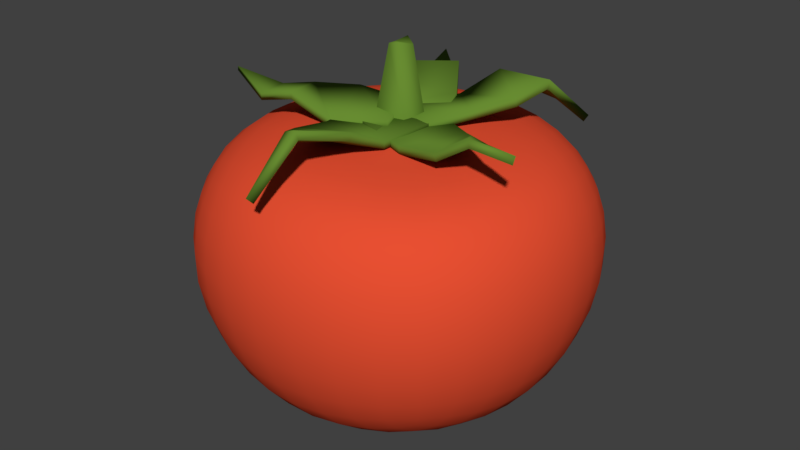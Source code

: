 # Source: tomato.blend  (saved by Blender 2.79.0; exported with 4.5.12 LTS)
import bpy
from mathutils import Matrix  # noqa: F401  (used for matrix-valued properties, if any)

bpy.ops.wm.read_factory_settings(use_empty=True)
scene = bpy.context.scene
scene.name = 'Scene'

# ---- collections
col_collection_1 = bpy.data.collections.new('Collection 1'); scene.collection.children.link(col_collection_1)

# ---- materials (node trees are filled in below, after node groups)
mat_stem = bpy.data.materials.new('Stem')
mat_stem.alpha_threshold = 0.0
mat_stem.use_transparent_shadow = False
mat_stem.diffuse_color = (0.1369, 0.2598, 0.03153, 1.0)
mat_stem.roughness = 0.5
mat_body = bpy.data.materials.new('Body')
mat_body.alpha_threshold = 0.0
mat_body.use_transparent_shadow = False
mat_body.diffuse_color = (0.8, 0.07883, 0.0316, 1.0)
mat_body.roughness = 0.5

# ---- material node trees

# ---- world
world_world = bpy.data.worlds.new('World'); scene.world = world_world
world_world.color = (0.05088, 0.05088, 0.05088)
world_world.use_sun_shadow = False
world_world.sun_shadow_jitter_overblur = 0.0
world_world.cycles.sampling_method = 'MANUAL'

# ---- meshes
me_cube_010 = bpy.data.meshes.new('Cube.010')
me_cube_010.from_pydata([(-0.1202, -0.01287, 0.05167), (-0.04158, -0.1385, 0.05314), (0.08358, -0.08511, 0.04366), (0.05169, 0.07108, 0.04669), (-0.06954, 0.09957, 0.03857), (-0.07958, -0.02151, 0.4204), (-0.04596, -0.0656, 0.3865), (0.02856, -0.04286, 0.4047), (0.03322, 0.0199, 0.42), (-0.0388, 0.04852, 0.4022), (-0.01143, -0.03836, 0.4058)], [], [(4, 3, 8, 9), (2, 1, 6, 7), (0, 4, 9, 5), (3, 2, 7, 8), (1, 0, 5, 6), (9, 8, 10), (7, 6, 10), (5, 9, 10), (8, 7, 10), (6, 5, 10)])
me_cube_010.polygons.foreach_set('use_smooth', [True] * 10)
me_cube_010.materials.append(mat_stem)
me_cube_010.use_remesh_preserve_volume = False
me_cube_010.use_remesh_preserve_attributes = False
me_cube_010.use_mirror_vertex_groups = False
me_cube_010.update()
me_cube_001 = bpy.data.meshes.new('Cube.001')
me_cube_001.from_pydata([(0.1431, -8.176e-05, 0.04551), (-0.1751, -0.02215, 0.0388), (0.1194, -0.2227, 0.04345), (-0.1602, -0.2084, 0.03629), (0.1007, -0.3698, 0.1149), (-0.1192, -0.4072, 0.08391), (0.04141, -0.5685, 0.168), (-0.05527, -0.5137, 0.1217), (-0.001397, -0.748, -0.01617)], [], [(3, 2, 0, 1), (2, 3, 5, 4), (4, 5, 7, 6), (6, 7, 8)])
me_cube_001.polygons.foreach_set('use_smooth', [True] * 4)
me_cube_001.materials.append(mat_stem)
me_cube_001.use_remesh_preserve_volume = False
me_cube_001.use_remesh_preserve_attributes = False
me_cube_001.use_mirror_vertex_groups = False
me_cube_001.update()
me_cube_006 = bpy.data.meshes.new('Cube.006')
me_cube_006.from_pydata([(0.1339, 0.006954, 0.04194), (-0.1599, 0.006954, 0.04194), (0.118, -0.2492, 0.07061), (-0.1365, -0.2264, 0.05255), (0.03946, -0.3851, 0.142), (-0.1097, -0.4066, 0.113), (-0.0002554, -0.5368, 0.1899), (-0.05824, -0.5116, 0.2079), (-0.01154, -0.6999, 0.2346)], [], [(3, 2, 0, 1), (2, 3, 5, 4), (4, 5, 7, 6), (6, 7, 8)])
me_cube_006.polygons.foreach_set('use_smooth', [True] * 4)
me_cube_006.materials.append(mat_stem)
me_cube_006.use_remesh_preserve_volume = False
me_cube_006.use_remesh_preserve_attributes = False
me_cube_006.use_mirror_vertex_groups = False
me_cube_006.update()
me_cube_007 = bpy.data.meshes.new('Cube.007')
me_cube_007.from_pydata([(0.1035, -0.005493, 0.04875), (-0.1253, 0.008725, 0.03139), (0.1256, -0.2551, 0.05689), (-0.1133, -0.2369, 0.07468), (0.0339, -0.3782, 0.1764), (-0.138, -0.3874, 0.1215), (-0.04581, -0.5873, 0.1042), (-0.09531, -0.5265, 0.1686), (-0.04717, -0.7028, 0.001317)], [], [(3, 2, 0, 1), (2, 3, 5, 4), (4, 5, 7, 6), (6, 7, 8)])
me_cube_007.polygons.foreach_set('use_smooth', [True] * 4)
me_cube_007.materials.append(mat_stem)
me_cube_007.use_remesh_preserve_volume = False
me_cube_007.use_remesh_preserve_attributes = False
me_cube_007.use_mirror_vertex_groups = False
me_cube_007.update()
me_cube_008 = bpy.data.meshes.new('Cube.008')
me_cube_008.from_pydata([(0.1503, 0.008134, 0.03813), (-0.1548, 0.006104, 0.04907), (0.08554, -0.2712, 0.0684), (-0.1562, -0.1947, 0.06897), (0.1005, -0.3491, 0.116), (-0.1064, -0.4221, 0.1102), (0.03575, -0.5311, 0.04347), (-0.06584, -0.5015, 0.05122), (-0.0004801, -0.637, 0.08099)], [], [(3, 2, 0, 1), (2, 3, 5, 4), (4, 5, 7, 6), (6, 7, 8)])
me_cube_008.polygons.foreach_set('use_smooth', [True] * 4)
me_cube_008.materials.append(mat_stem)
me_cube_008.use_remesh_preserve_volume = False
me_cube_008.use_remesh_preserve_attributes = False
me_cube_008.use_mirror_vertex_groups = False
me_cube_008.update()
me_cube_009 = bpy.data.meshes.new('Cube.009')
me_cube_009.from_pydata([(0.1351, -0.006926, 0.05567), (-0.1712, -0.01574, 0.04241), (0.1152, -0.2259, 0.02234), (-0.1558, -0.2058, 0.08068), (0.09835, -0.3854, 0.1002), (-0.1237, -0.3781, 0.07688), (0.03257, -0.5323, 0.05346), (-0.03353, -0.4721, 0.08356), (-0.01165, -0.645, 0.1323)], [], [(3, 2, 0, 1), (2, 3, 5, 4), (4, 5, 7, 6), (6, 7, 8)])
me_cube_009.polygons.foreach_set('use_smooth', [True] * 4)
me_cube_009.materials.append(mat_stem)
me_cube_009.use_remesh_preserve_volume = False
me_cube_009.use_remesh_preserve_attributes = False
me_cube_009.use_mirror_vertex_groups = False
me_cube_009.update()
me_cube = bpy.data.meshes.new('Cube')
me_cube.from_pydata([(-0.9989, -0.0006382, -0.05791), (-0.9807, -0.2031, -0.06345), (-0.9288, -0.3966, -0.0683), (-0.8433, -0.5731, -0.07176), (-1.005, -0.01126, 0.1017), (-0.9833, -0.02589, 0.2521), (-0.9328, -0.04829, 0.3849), (-0.9829, 0.2027, -0.05235), (-0.9327, 0.3982, -0.04749), (-0.8482, 0.5769, -0.04401), (-0.9677, 0.009726, -0.2187), (-0.9132, 0.0228, -0.3723), (-0.8369, 0.04156, -0.5107), (-0.9516, -0.1882, -0.2242), (-0.9024, -0.3791, -0.2274), (-0.8199, -0.554, -0.2289), (-0.8992, -0.1669, -0.3792), (-0.8538, -0.3511, -0.382), (-0.7761, -0.5204, -0.3825), (-0.8258, -0.1378, -0.5192), (-0.7853, -0.3126, -0.5222), (-0.7139, -0.4734, -0.5221), (-0.9846, -0.2127, 0.09397), (-0.9611, -0.2228, 0.241), (-0.9085, -0.2387, 0.3707), (-0.9307, -0.4034, 0.08558), (-0.9069, -0.4064, 0.2276), (-0.8563, -0.4122, 0.3513), (-0.844, -0.5767, 0.07877), (-0.8231, -0.5708, 0.215), (-0.7821, -0.5612, 0.3292), (-0.99, 0.1943, 0.1067), (-0.9402, 0.3939, 0.1094), (-0.8549, 0.5775, 0.1106), (-0.9709, 0.178, 0.2577), (-0.9231, 0.3779, 0.2594), (-0.8393, 0.5625, 0.2592), (-0.9236, 0.1513, 0.3913), (-0.8797, 0.3481, 0.3926), (-0.7998, 0.5302, 0.3912), (-0.9512, 0.2058, -0.2103), (-0.8964, 0.2084, -0.36), (-0.8198, 0.2156, -0.4942), (-0.9022, 0.3924, -0.2014), (-0.8503, 0.3831, -0.3454), (-0.7785, 0.3765, -0.4727), (-0.8208, 0.5622, -0.1942), (-0.7759, 0.5398, -0.3319), (-0.7169, 0.5161, -0.4491), (0.001046, 0.9993, -0.05791), (-0.2023, 0.9833, -0.05235), (-0.3977, 0.9332, -0.04749), (-0.5763, 0.8488, -0.04401), (0.01207, 1.006, 0.1017), (0.02731, 0.9847, 0.2521), (0.05055, 0.9351, 0.3849), (0.2034, 0.9811, -0.06345), (0.3969, 0.9291, -0.0683), (0.5734, 0.8436, -0.07176), (-0.009562, 0.9679, -0.2187), (-0.02276, 0.9132, -0.3723), (-0.04156, 0.8369, -0.5107), (-0.2056, 0.9514, -0.2103), (-0.3922, 0.9024, -0.2014), (-0.562, 0.821, -0.1942), (-0.2084, 0.8965, -0.36), (-0.383, 0.8503, -0.3454), (-0.5398, 0.776, -0.3319), (-0.2156, 0.8198, -0.4942), (-0.3765, 0.7785, -0.4727), (-0.5161, 0.7169, -0.4491), (-0.1934, 0.9909, 0.1067), (-0.1764, 0.9725, 0.2577), (-0.1487, 0.9262, 0.3913), (-0.3929, 0.9412, 0.1094), (-0.3761, 0.9249, 0.2594), (-0.3452, 0.8825, 0.3926), (-0.5764, 0.856, 0.1106), (-0.5606, 0.8412, 0.2592), (-0.5272, 0.8028, 0.3912), (0.2134, 0.9853, 0.09397), (0.4041, 0.9313, 0.08558), (0.5773, 0.8445, 0.07877), (0.224, 0.9623, 0.241), (0.4075, 0.9079, 0.2276), (0.5717, 0.8241, 0.215), (0.2406, 0.9104, 0.3707), (0.4138, 0.858, 0.3513), (0.5626, 0.7835, 0.3292), (0.1884, 0.9517, -0.2242), (0.1669, 0.8993, -0.3792), (0.1378, 0.8258, -0.5192), (0.3792, 0.9025, -0.2274), (0.3511, 0.8538, -0.382), (0.3126, 0.7853, -0.5222), (0.5541, 0.82, -0.2289), (0.5204, 0.7761, -0.3825), (0.4734, 0.7139, -0.5221), (0.9997, 0.0006613, -0.05791), (0.9814, 0.2031, -0.06345), (0.9294, 0.3966, -0.0683), (0.8438, 0.5732, -0.07176), (1.006, 0.0113, 0.1017), (0.9861, 0.02597, 0.2521), (0.9372, 0.04842, 0.3849), (0.9838, -0.2027, -0.05235), (0.9337, -0.3981, -0.04749), (0.8493, -0.5768, -0.04401), (0.9681, -0.009716, -0.2187), (0.9132, -0.0228, -0.3723), (0.8369, -0.04156, -0.5107), (0.9519, 0.1882, -0.2242), (0.9026, 0.3791, -0.2274), (0.8201, 0.554, -0.2289), (0.8993, 0.1669, -0.3792), (0.8539, 0.3511, -0.382), (0.7761, 0.5204, -0.3825), (0.8258, 0.1378, -0.5192), (0.7853, 0.3126, -0.5222), (0.7139, 0.4734, -0.5221), (0.9859, 0.2128, 0.09397), (0.9635, 0.2228, 0.241), (0.9122, 0.2388, 0.3707), (0.9318, 0.4035, 0.08558), (0.9089, 0.4065, 0.2276), (0.8595, 0.4123, 0.3513), (0.845, 0.5768, 0.07877), (0.8249, 0.5708, 0.215), (0.7848, 0.5613, 0.3292), (0.9918, -0.1943, 0.1067), (0.9422, -0.3939, 0.1094), (0.857, -0.5774, 0.1106), (0.974, -0.178, 0.2577), (0.9266, -0.3778, 0.2594), (0.843, -0.5624, 0.2592), (0.9286, -0.1511, 0.3913), (0.8852, -0.3479, 0.3926), (0.8056, -0.5301, 0.3912), (0.9516, -0.2058, -0.2103), (0.8965, -0.2084, -0.36), (0.8198, -0.2156, -0.4942), (0.9026, -0.3924, -0.2014), (0.8504, -0.3831, -0.3454), (0.7785, -0.3765, -0.4727), (0.8212, -0.5622, -0.1942), (0.776, -0.5398, -0.3319), (0.7169, -0.5161, -0.4491), (-0.0002534, -0.9992, -0.05791), (0.2032, -0.9833, -0.05235), (0.3986, -0.9331, -0.04749), (0.5774, -0.8487, -0.04401), (-0.01049, -1.005, 0.1017), (-0.02455, -0.9847, 0.2521), (-0.04615, -0.935, 0.3849), (-0.2027, -0.9811, -0.06345), (-0.3963, -0.9291, -0.0683), (-0.5729, -0.8435, -0.07176), (0.00988, -0.9679, -0.2187), (0.02284, -0.9132, -0.3723), (0.04156, -0.8369, -0.5107), (0.206, -0.9514, -0.2103), (0.3926, -0.9023, -0.2014), (0.5624, -0.821, -0.1942), (0.2085, -0.8965, -0.36), (0.3831, -0.8503, -0.3454), (0.5399, -0.776, -0.3319), (0.2156, -0.8198, -0.4942), (0.3765, -0.7785, -0.4727), (0.5161, -0.7169, -0.4491), (0.1952, -0.9909, 0.1067), (0.1796, -0.9724, 0.2577), (0.1537, -0.9261, 0.3913), (0.3949, -0.9412, 0.1094), (0.3796, -0.9248, 0.2594), (0.3508, -0.8824, 0.3926), (0.5785, -0.8559, 0.1106), (0.5642, -0.8411, 0.2592), (0.5331, -0.8026, 0.3912), (-0.2121, -0.9852, 0.09397), (-0.4029, -0.9312, 0.08558), (-0.5762, -0.8445, 0.07877), (-0.2216, -0.9623, 0.241), (-0.4054, -0.9079, 0.2276), (-0.5699, -0.824, 0.215), (-0.2368, -0.9103, 0.3707), (-0.4106, -0.8579, 0.3513), (-0.5599, -0.7834, 0.3292), (-0.1881, -0.9517, -0.2242), (-0.1668, -0.8993, -0.3792), (-0.1378, -0.8258, -0.5192), (-0.379, -0.9025, -0.2274), (-0.3511, -0.8538, -0.382), (-0.3126, -0.7853, -0.5222), (-0.5539, -0.82, -0.2289), (-0.5204, -0.7761, -0.3825), (-0.4734, -0.7139, -0.5221), (-0.2317, 0.2317, -0.82), (-0.1957, 0.3664, -0.8003), (-0.1523, 0.4999, -0.7649), (-0.108, 0.6265, -0.7084), (-0.1014, 0.2542, -0.8293), (0.01768, 0.2586, -0.8316), (0.1189, 0.2405, -0.8303), (-0.2542, 0.1014, -0.8293), (-0.2586, -0.01768, -0.8316), (-0.2405, -0.1189, -0.8303), (-0.3664, 0.1957, -0.8003), (-0.4999, 0.1523, -0.7649), (-0.6265, 0.108, -0.7084), (-0.3379, 0.3379, -0.7804), (-0.301, 0.4766, -0.7444), (-0.2632, 0.6067, -0.6877), (-0.4766, 0.301, -0.7444), (-0.443, 0.443, -0.7088), (-0.4075, 0.573, -0.6548), (-0.6067, 0.2632, -0.6877), (-0.573, 0.4075, -0.6548), (-0.5337, 0.5337, -0.6088), (-0.05514, 0.3789, -0.8088), (0.0762, 0.3715, -0.8097), (0.1909, 0.3403, -0.8071), (-0.002489, 0.5042, -0.7737), (0.1403, 0.4864, -0.7749), (0.2676, 0.4432, -0.7723), (0.05093, 0.6244, -0.7179), (0.2045, 0.5976, -0.72), (0.3438, 0.5436, -0.7184), (-0.1358, 0.1358, -0.8415), (-0.1534, 0.03001, -0.8476), (-0.1493, -0.05693, -0.8495), (-0.03001, 0.1534, -0.8476), (-0.06177, 0.06177, -0.8574), (-0.07249, -0.01033, -0.861), (0.05693, 0.1493, -0.8495), (0.01033, 0.07249, -0.861), (-0.01562, 0.01562, -0.861), (-0.3789, 0.05514, -0.8088), (-0.5042, 0.002489, -0.7737), (-0.6244, -0.05093, -0.7179), (-0.3715, -0.0762, -0.8097), (-0.4864, -0.1403, -0.7749), (-0.5976, -0.2045, -0.72), (-0.3403, -0.1909, -0.8071), (-0.4432, -0.2676, -0.7723), (-0.5436, -0.3438, -0.7184), (-0.2809, -0.2897, 0.6463), (-0.2358, -0.4505, 0.6361), (-0.1818, -0.6039, 0.6112), (-0.1269, -0.7413, 0.5654), (-0.1199, -0.3189, 0.6485), (0.03001, -0.3252, 0.6458), (0.1589, -0.3026, 0.6416), (-0.3092, -0.1297, 0.6485), (-0.3148, 0.01957, 0.6458), (-0.2918, 0.1481, 0.6416), (-0.4431, -0.2433, 0.6361), (-0.5979, -0.1878, 0.6112), (-0.7368, -0.1314, 0.5654), (-0.4057, -0.412, 0.6246), (-0.357, -0.5706, 0.5976), (-0.3065, -0.7116, 0.5499), (-0.5656, -0.3621, 0.5976), (-0.5192, -0.5232, 0.5692), (-0.4691, -0.664, 0.5222), (-0.7078, -0.3103, 0.5499), (-0.6609, -0.4722, 0.5222), (-0.6064, -0.6088, 0.4808), (-0.06366, -0.4684, 0.6373), (0.09999, -0.4606, 0.6327), (0.2444, -0.4222, 0.6265), (-0.0008953, -0.6125, 0.6138), (0.1742, -0.5926, 0.6099), (0.3319, -0.5404, 0.6039), (0.0611, -0.7426, 0.5701), (0.2454, -0.7128, 0.5683), (0.414, -0.6488, 0.5638), (-0.1624, -0.1729, 0.655), (-0.1843, -0.0396, 0.6582), (-0.179, 0.07166, 0.6591), (-0.02866, -0.1953, 0.6582), (-0.06853, -0.07956, 0.6673), (-0.08209, 0.01307, 0.6709), (0.08274, -0.1901, 0.6591), (0.02411, -0.09313, 0.6709), (-0.008701, -0.02004, 0.6687), (-0.4599, -0.07212, 0.6373), (-0.6057, -0.00776, 0.6138), (-0.7375, 0.05592, 0.5701), (-0.4513, 0.09077, 0.6327), (-0.5851, 0.1666, 0.6099), (-0.707, 0.2397, 0.5683), (-0.4125, 0.2347, 0.6265), (-0.5324, 0.3238, 0.6039), (-0.6427, 0.4079, 0.5638), (0.2317, -0.2317, -0.82), (0.1957, -0.3664, -0.8003), (0.1523, -0.4999, -0.7649), (0.108, -0.6265, -0.7084), (0.1014, -0.2542, -0.8293), (-0.01768, -0.2586, -0.8316), (-0.1189, -0.2405, -0.8303), (0.2542, -0.1014, -0.8293), (0.2586, 0.01768, -0.8316), (0.2405, 0.1189, -0.8303), (0.3664, -0.1957, -0.8003), (0.4999, -0.1523, -0.7649), (0.6265, -0.108, -0.7084), (0.3379, -0.3379, -0.7804), (0.301, -0.4766, -0.7444), (0.2632, -0.6067, -0.6877), (0.4766, -0.301, -0.7444), (0.443, -0.443, -0.7088), (0.4075, -0.573, -0.6548), (0.6067, -0.2632, -0.6877), (0.573, -0.4075, -0.6548), (0.5337, -0.5337, -0.6088), (0.05514, -0.3789, -0.8088), (-0.0762, -0.3715, -0.8097), (-0.1909, -0.3403, -0.8071), (0.002489, -0.5042, -0.7737), (-0.1403, -0.4864, -0.7749), (-0.2676, -0.4432, -0.7723), (-0.05093, -0.6244, -0.7179), (-0.2045, -0.5976, -0.72), (-0.3438, -0.5436, -0.7184), (0.1358, -0.1358, -0.8415), (0.1534, -0.03001, -0.8476), (0.1493, 0.05693, -0.8495), (0.03001, -0.1534, -0.8476), (0.06177, -0.06177, -0.8574), (0.07249, 0.01033, -0.861), (-0.05693, -0.1493, -0.8495), (-0.01033, -0.07249, -0.861), (0.01562, -0.01562, -0.861), (0.3789, -0.05514, -0.8088), (0.5042, -0.002489, -0.7737), (0.6244, 0.05093, -0.7179), (0.3715, 0.0762, -0.8097), (0.4864, 0.1403, -0.7749), (0.5976, 0.2045, -0.72), (0.3403, 0.1909, -0.8071), (0.4432, 0.2676, -0.7723), (0.5436, 0.3438, -0.7184), (0.299, 0.2902, 0.6463), (0.2512, 0.451, 0.6361), (0.1942, 0.6042, 0.6112), (0.1362, 0.7416, 0.5654), (0.14, 0.3195, 0.6485), (-0.008509, 0.3258, 0.6458), (-0.1366, 0.3033, 0.6416), (0.3293, 0.1302, 0.6485), (0.3363, -0.01895, 0.6458), (0.3141, -0.1474, 0.6416), (0.4585, 0.2437, 0.6361), (0.6102, 0.1882, 0.6112), (0.7461, 0.1317, 0.5654), (0.4186, 0.4123, 0.6246), (0.3674, 0.5709, 0.5976), (0.3143, 0.7119, 0.5499), (0.576, 0.3624, 0.5976), (0.5275, 0.5235, 0.5692), (0.4755, 0.6642, 0.5222), (0.7157, 0.3105, 0.5499), (0.6673, 0.4724, 0.5222), (0.6114, 0.609, 0.4808), (0.08108, 0.4689, 0.6373), (-0.081, 0.4611, 0.6327), (-0.2244, 0.4228, 0.6265), (0.01504, 0.6129, 0.6138), (-0.1586, 0.5931, 0.6099), (-0.3153, 0.5409, 0.6039), (-0.05042, 0.743, 0.5701), (-0.2336, 0.7131, 0.5683), (-0.4014, 0.6492, 0.5638), (0.1841, 0.1735, 0.655), (0.2069, 0.04025, 0.6582), (0.2019, -0.071, 0.6591), (0.05119, 0.1959, 0.6582), (0.09125, 0.08022, 0.6673), (0.1048, -0.01241, 0.6709), (-0.05993, 0.1908, 0.6591), (-0.001369, 0.09379, 0.6709), (0.03205, 0.02072, 0.6687), (0.4773, 0.07262, 0.6373), (0.6198, 0.00817, 0.6138), (0.7481, -0.05561, 0.5701), (0.4703, -0.09022, 0.6327), (0.6007, -0.1662, 0.6099), (0.7188, -0.2394, 0.5683), (0.4325, -0.2341, 0.6265), (0.5489, -0.3234, 0.6039), (0.6553, -0.4075, 0.5638), (-0.638, 0.5083, -0.5425), (-0.6863, 0.3816, -0.5778), (-0.7228, 0.2322, -0.6058), (-0.7407, 0.06896, -0.6254), (-0.7335, -0.09954, -0.6352), (-0.6991, -0.2638, -0.6382), (-0.6357, -0.4142, -0.6375), (-0.6104, -0.6104, -0.5213), (-0.6652, -0.6652, -0.3821), (-0.7038, -0.7039, -0.2293), (-0.7246, -0.7248, -0.07314), (-0.7255, -0.726, 0.07577), (-0.7106, -0.7114, 0.2089), (-0.6839, -0.6851, 0.3176), (-0.7126, -0.5674, 0.4188), (-0.7755, -0.4308, 0.4513), (-0.8247, -0.266, 0.476), (-0.8513, -0.08222, 0.4921), (-0.8464, 0.1114, 0.4986), (-0.8082, 0.3027, 0.4988), (-0.7348, 0.4792, 0.4963), (-0.6827, 0.6858, 0.3899), (-0.7187, 0.7206, 0.2585), (-0.7338, 0.7349, 0.1108), (-0.7295, 0.73, -0.04262), (-0.7073, 0.7076, -0.191), (-0.6727, 0.6727, -0.3254), (-0.6308, 0.6308, -0.4367), (0.4142, 0.6357, -0.6375), (0.2638, 0.6991, -0.6382), (0.09954, 0.7335, -0.6352), (-0.06896, 0.7407, -0.6254), (-0.2322, 0.7228, -0.6058), (-0.3816, 0.6863, -0.5778), (-0.5083, 0.638, -0.5425), (-0.4747, 0.7393, 0.4963), (-0.2984, 0.8125, 0.4988), (-0.1076, 0.8503, 0.4986), (0.08559, 0.8547, 0.4921), (0.2689, 0.8275, 0.476), (0.4332, 0.7779, 0.4513), (0.5694, 0.7146, 0.4188), (0.6865, 0.6852, 0.3176), (0.7123, 0.7115, 0.2089), (0.7265, 0.726, 0.07577), (0.7251, 0.7248, -0.07314), (0.704, 0.704, -0.2293), (0.6652, 0.6652, -0.3821), (0.6104, 0.6104, -0.5213), (0.638, -0.5083, -0.5425), (0.6863, -0.3816, -0.5778), (0.7228, -0.2322, -0.6058), (0.7407, -0.06896, -0.6254), (0.7335, 0.09954, -0.6352), (0.6991, 0.2638, -0.6382), (0.6357, 0.4142, -0.6375), (0.7164, 0.5676, 0.4188), (0.7801, 0.4309, 0.4513), (0.8302, 0.2662, 0.476), (0.8578, 0.08241, 0.4921), (0.8539, -0.1112, 0.4986), (0.8165, -0.3024, 0.4988), (0.7436, -0.479, 0.4963), (0.6887, -0.6856, 0.3899), (0.7224, -0.7205, 0.2585), (0.7359, -0.7348, 0.1108), (0.7305, -0.73, -0.04262), (0.7078, -0.7076, -0.191), (0.6728, -0.6727, -0.3254), (0.6308, -0.6308, -0.4367), (-0.4142, -0.6357, -0.6375), (-0.2638, -0.6991, -0.6382), (-0.09954, -0.7335, -0.6352), (0.06896, -0.7407, -0.6254), (0.2322, -0.7228, -0.6058), (0.3816, -0.6863, -0.5778), (0.5083, -0.638, -0.5425), (0.4835, -0.7391, 0.4963), (0.3067, -0.8122, 0.4988), (0.1151, -0.8501, 0.4986), (-0.07903, -0.8545, 0.4921), (-0.2633, -0.8274, 0.476), (-0.4285, -0.7777, 0.4513), (-0.5656, -0.7144, 0.4188), (0.01562, 0.01562, -0.8582), (0.05704, 0.05704, -0.8612), (0.1188, 0.1188, -0.8494), (0.1954, 0.1954, -0.8287), (0.2814, 0.2814, -0.8049), (0.3714, 0.3714, -0.7702), (0.4599, 0.4599, -0.7166), (-0.4599, -0.4599, -0.7166), (-0.3714, -0.3714, -0.7702), (-0.2814, -0.2814, -0.8049), (-0.1954, -0.1954, -0.8287), (-0.1188, -0.1188, -0.8494), (-0.05704, -0.05704, -0.8612), (-0.01562, -0.01562, -0.8582), (0.03229, -0.02003, 0.6642), (0.08482, -0.07314, 0.6712), (0.1626, -0.1509, 0.659), (0.2569, -0.2453, 0.6391), (0.3588, -0.3483, 0.623), (0.4606, -0.4519, 0.6005), (0.5547, -0.548, 0.561), (-0.5418, 0.5484, 0.561), (-0.4437, 0.4524, 0.6005), (-0.3384, 0.3489, 0.623), (-0.2343, 0.246, 0.6391), (-0.1398, 0.1516, 0.659), (-0.06212, 0.0738, 0.6712), (-0.008461, 0.02072, 0.6642), (-0.5413, -0.5413, -0.6362), (-0.6555, -0.6572, 0.3868), (-0.5935, 0.5935, -0.5089), (-0.6242, 0.6289, 0.4943), (0.5935, -0.5935, -0.5089), (0.6333, -0.6286, 0.4943), (0.5413, 0.5413, -0.6362), (0.6589, 0.6573, 0.3868), (0.0, 0.0, -0.8658), (0.01128, 0.0003274, 0.6763)], [], [(0, 10, 13, 1), (1, 13, 14, 2), (2, 14, 15, 3), (3, 15, 401, 402), (10, 11, 16, 13), (13, 16, 17, 14), (14, 17, 18, 15), (15, 18, 400, 401), (11, 12, 19, 16), (16, 19, 20, 17), (17, 20, 21, 18), (18, 21, 399, 400), (12, 395, 396, 19), (19, 396, 397, 20), (20, 397, 398, 21), (21, 398, 504, 399), (0, 1, 22, 4), (4, 22, 23, 5), (5, 23, 24, 6), (6, 24, 408, 409), (1, 2, 25, 22), (22, 25, 26, 23), (23, 26, 27, 24), (24, 27, 407, 408), (2, 3, 28, 25), (25, 28, 29, 26), (26, 29, 30, 27), (27, 30, 406, 407), (3, 402, 403, 28), (28, 403, 404, 29), (29, 404, 405, 30), (30, 405, 505, 406), (0, 4, 31, 7), (7, 31, 32, 8), (8, 32, 33, 9), (9, 33, 415, 416), (4, 5, 34, 31), (31, 34, 35, 32), (32, 35, 36, 33), (33, 36, 414, 415), (5, 6, 37, 34), (34, 37, 38, 35), (35, 38, 39, 36), (36, 39, 413, 414), (6, 409, 410, 37), (37, 410, 411, 38), (38, 411, 412, 39), (39, 412, 507, 413), (0, 7, 40, 10), (10, 40, 41, 11), (11, 41, 42, 12), (12, 42, 394, 395), (7, 8, 43, 40), (40, 43, 44, 41), (41, 44, 45, 42), (42, 45, 393, 394), (8, 9, 46, 43), (43, 46, 47, 44), (44, 47, 48, 45), (45, 48, 392, 393), (9, 416, 417, 46), (46, 417, 418, 47), (47, 418, 419, 48), (48, 419, 506, 392), (49, 59, 62, 50), (50, 62, 63, 51), (51, 63, 64, 52), (52, 64, 417, 416), (59, 60, 65, 62), (62, 65, 66, 63), (63, 66, 67, 64), (64, 67, 418, 417), (60, 61, 68, 65), (65, 68, 69, 66), (66, 69, 70, 67), (67, 70, 419, 418), (61, 423, 424, 68), (68, 424, 425, 69), (69, 425, 426, 70), (70, 426, 506, 419), (49, 50, 71, 53), (53, 71, 72, 54), (54, 72, 73, 55), (55, 73, 429, 430), (50, 51, 74, 71), (71, 74, 75, 72), (72, 75, 76, 73), (73, 76, 428, 429), (51, 52, 77, 74), (74, 77, 78, 75), (75, 78, 79, 76), (76, 79, 427, 428), (52, 416, 415, 77), (77, 415, 414, 78), (78, 414, 413, 79), (79, 413, 507, 427), (49, 53, 80, 56), (56, 80, 81, 57), (57, 81, 82, 58), (58, 82, 436, 437), (53, 54, 83, 80), (80, 83, 84, 81), (81, 84, 85, 82), (82, 85, 435, 436), (54, 55, 86, 83), (83, 86, 87, 84), (84, 87, 88, 85), (85, 88, 434, 435), (55, 430, 431, 86), (86, 431, 432, 87), (87, 432, 433, 88), (88, 433, 511, 434), (49, 56, 89, 59), (59, 89, 90, 60), (60, 90, 91, 61), (61, 91, 422, 423), (56, 57, 92, 89), (89, 92, 93, 90), (90, 93, 94, 91), (91, 94, 421, 422), (57, 58, 95, 92), (92, 95, 96, 93), (93, 96, 97, 94), (94, 97, 420, 421), (58, 437, 438, 95), (95, 438, 439, 96), (96, 439, 440, 97), (97, 440, 510, 420), (98, 108, 111, 99), (99, 111, 112, 100), (100, 112, 113, 101), (101, 113, 438, 437), (108, 109, 114, 111), (111, 114, 115, 112), (112, 115, 116, 113), (113, 116, 439, 438), (109, 110, 117, 114), (114, 117, 118, 115), (115, 118, 119, 116), (116, 119, 440, 439), (110, 444, 445, 117), (117, 445, 446, 118), (118, 446, 447, 119), (119, 447, 510, 440), (98, 99, 120, 102), (102, 120, 121, 103), (103, 121, 122, 104), (104, 122, 450, 451), (99, 100, 123, 120), (120, 123, 124, 121), (121, 124, 125, 122), (122, 125, 449, 450), (100, 101, 126, 123), (123, 126, 127, 124), (124, 127, 128, 125), (125, 128, 448, 449), (101, 437, 436, 126), (126, 436, 435, 127), (127, 435, 434, 128), (128, 434, 511, 448), (98, 102, 129, 105), (105, 129, 130, 106), (106, 130, 131, 107), (107, 131, 457, 458), (102, 103, 132, 129), (129, 132, 133, 130), (130, 133, 134, 131), (131, 134, 456, 457), (103, 104, 135, 132), (132, 135, 136, 133), (133, 136, 137, 134), (134, 137, 455, 456), (104, 451, 452, 135), (135, 452, 453, 136), (136, 453, 454, 137), (137, 454, 509, 455), (98, 105, 138, 108), (108, 138, 139, 109), (109, 139, 140, 110), (110, 140, 443, 444), (105, 106, 141, 138), (138, 141, 142, 139), (139, 142, 143, 140), (140, 143, 442, 443), (106, 107, 144, 141), (141, 144, 145, 142), (142, 145, 146, 143), (143, 146, 441, 442), (107, 458, 459, 144), (144, 459, 460, 145), (145, 460, 461, 146), (146, 461, 508, 441), (147, 157, 160, 148), (148, 160, 161, 149), (149, 161, 162, 150), (150, 162, 459, 458), (157, 158, 163, 160), (160, 163, 164, 161), (161, 164, 165, 162), (162, 165, 460, 459), (158, 159, 166, 163), (163, 166, 167, 164), (164, 167, 168, 165), (165, 168, 461, 460), (159, 465, 466, 166), (166, 466, 467, 167), (167, 467, 468, 168), (168, 468, 508, 461), (147, 148, 169, 151), (151, 169, 170, 152), (152, 170, 171, 153), (153, 171, 471, 472), (148, 149, 172, 169), (169, 172, 173, 170), (170, 173, 174, 171), (171, 174, 470, 471), (149, 150, 175, 172), (172, 175, 176, 173), (173, 176, 177, 174), (174, 177, 469, 470), (150, 458, 457, 175), (175, 457, 456, 176), (176, 456, 455, 177), (177, 455, 509, 469), (147, 151, 178, 154), (154, 178, 179, 155), (155, 179, 180, 156), (156, 180, 403, 402), (151, 152, 181, 178), (178, 181, 182, 179), (179, 182, 183, 180), (180, 183, 404, 403), (152, 153, 184, 181), (181, 184, 185, 182), (182, 185, 186, 183), (183, 186, 405, 404), (153, 472, 473, 184), (184, 473, 474, 185), (185, 474, 475, 186), (186, 475, 505, 405), (147, 154, 187, 157), (157, 187, 188, 158), (158, 188, 189, 159), (159, 189, 464, 465), (154, 155, 190, 187), (187, 190, 191, 188), (188, 191, 192, 189), (189, 192, 463, 464), (155, 156, 193, 190), (190, 193, 194, 191), (191, 194, 195, 192), (192, 195, 462, 463), (156, 402, 401, 193), (193, 401, 400, 194), (194, 400, 399, 195), (195, 399, 504, 462), (196, 206, 209, 197), (197, 209, 210, 198), (198, 210, 211, 199), (199, 211, 424, 423), (206, 207, 212, 209), (209, 212, 213, 210), (210, 213, 214, 211), (211, 214, 425, 424), (207, 208, 215, 212), (212, 215, 216, 213), (213, 216, 217, 214), (214, 217, 426, 425), (208, 395, 394, 215), (215, 394, 393, 216), (216, 393, 392, 217), (217, 392, 506, 426), (196, 197, 218, 200), (200, 218, 219, 201), (201, 219, 220, 202), (202, 220, 480, 479), (197, 198, 221, 218), (218, 221, 222, 219), (219, 222, 223, 220), (220, 223, 481, 480), (198, 199, 224, 221), (221, 224, 225, 222), (222, 225, 226, 223), (223, 226, 482, 481), (199, 423, 422, 224), (224, 422, 421, 225), (225, 421, 420, 226), (226, 420, 510, 482), (196, 200, 227, 203), (203, 227, 228, 204), (204, 228, 229, 205), (205, 229, 487, 486), (200, 201, 230, 227), (227, 230, 231, 228), (228, 231, 232, 229), (229, 232, 488, 487), (201, 202, 233, 230), (230, 233, 234, 231), (231, 234, 235, 232), (232, 235, 489, 488), (202, 479, 478, 233), (233, 478, 477, 234), (234, 477, 476, 235), (235, 476, 512, 489), (196, 203, 236, 206), (206, 236, 237, 207), (207, 237, 238, 208), (208, 238, 396, 395), (203, 204, 239, 236), (236, 239, 240, 237), (237, 240, 241, 238), (238, 241, 397, 396), (204, 205, 242, 239), (239, 242, 243, 240), (240, 243, 244, 241), (241, 244, 398, 397), (205, 486, 485, 242), (242, 485, 484, 243), (243, 484, 483, 244), (244, 483, 504, 398), (245, 255, 258, 246), (246, 258, 259, 247), (247, 259, 260, 248), (248, 260, 473, 472), (255, 256, 261, 258), (258, 261, 262, 259), (259, 262, 263, 260), (260, 263, 474, 473), (256, 257, 264, 261), (261, 264, 265, 262), (262, 265, 266, 263), (263, 266, 475, 474), (257, 409, 408, 264), (264, 408, 407, 265), (265, 407, 406, 266), (266, 406, 505, 475), (245, 246, 267, 249), (249, 267, 268, 250), (250, 268, 269, 251), (251, 269, 494, 493), (246, 247, 270, 267), (267, 270, 271, 268), (268, 271, 272, 269), (269, 272, 495, 494), (247, 248, 273, 270), (270, 273, 274, 271), (271, 274, 275, 272), (272, 275, 496, 495), (248, 472, 471, 273), (273, 471, 470, 274), (274, 470, 469, 275), (275, 469, 509, 496), (245, 249, 276, 252), (252, 276, 277, 253), (253, 277, 278, 254), (254, 278, 501, 500), (249, 250, 279, 276), (276, 279, 280, 277), (277, 280, 281, 278), (278, 281, 502, 501), (250, 251, 282, 279), (279, 282, 283, 280), (280, 283, 284, 281), (281, 284, 503, 502), (251, 493, 492, 282), (282, 492, 491, 283), (283, 491, 490, 284), (284, 490, 513, 503), (245, 252, 285, 255), (255, 285, 286, 256), (256, 286, 287, 257), (257, 287, 410, 409), (252, 253, 288, 285), (285, 288, 289, 286), (286, 289, 290, 287), (287, 290, 411, 410), (253, 254, 291, 288), (288, 291, 292, 289), (289, 292, 293, 290), (290, 293, 412, 411), (254, 500, 499, 291), (291, 499, 498, 292), (292, 498, 497, 293), (293, 497, 507, 412), (294, 304, 307, 295), (295, 307, 308, 296), (296, 308, 309, 297), (297, 309, 466, 465), (304, 305, 310, 307), (307, 310, 311, 308), (308, 311, 312, 309), (309, 312, 467, 466), (305, 306, 313, 310), (310, 313, 314, 311), (311, 314, 315, 312), (312, 315, 468, 467), (306, 444, 443, 313), (313, 443, 442, 314), (314, 442, 441, 315), (315, 441, 508, 468), (294, 295, 316, 298), (298, 316, 317, 299), (299, 317, 318, 300), (300, 318, 485, 486), (295, 296, 319, 316), (316, 319, 320, 317), (317, 320, 321, 318), (318, 321, 484, 485), (296, 297, 322, 319), (319, 322, 323, 320), (320, 323, 324, 321), (321, 324, 483, 484), (297, 465, 464, 322), (322, 464, 463, 323), (323, 463, 462, 324), (324, 462, 504, 483), (294, 298, 325, 301), (301, 325, 326, 302), (302, 326, 327, 303), (303, 327, 478, 479), (298, 299, 328, 325), (325, 328, 329, 326), (326, 329, 330, 327), (327, 330, 477, 478), (299, 300, 331, 328), (328, 331, 332, 329), (329, 332, 333, 330), (330, 333, 476, 477), (300, 486, 487, 331), (331, 487, 488, 332), (332, 488, 489, 333), (333, 489, 512, 476), (294, 301, 334, 304), (304, 334, 335, 305), (305, 335, 336, 306), (306, 336, 445, 444), (301, 302, 337, 334), (334, 337, 338, 335), (335, 338, 339, 336), (336, 339, 446, 445), (302, 303, 340, 337), (337, 340, 341, 338), (338, 341, 342, 339), (339, 342, 447, 446), (303, 479, 480, 340), (340, 480, 481, 341), (341, 481, 482, 342), (342, 482, 510, 447), (343, 353, 356, 344), (344, 356, 357, 345), (345, 357, 358, 346), (346, 358, 431, 430), (353, 354, 359, 356), (356, 359, 360, 357), (357, 360, 361, 358), (358, 361, 432, 431), (354, 355, 362, 359), (359, 362, 363, 360), (360, 363, 364, 361), (361, 364, 433, 432), (355, 451, 450, 362), (362, 450, 449, 363), (363, 449, 448, 364), (364, 448, 511, 433), (343, 344, 365, 347), (347, 365, 366, 348), (348, 366, 367, 349), (349, 367, 499, 500), (344, 345, 368, 365), (365, 368, 369, 366), (366, 369, 370, 367), (367, 370, 498, 499), (345, 346, 371, 368), (368, 371, 372, 369), (369, 372, 373, 370), (370, 373, 497, 498), (346, 430, 429, 371), (371, 429, 428, 372), (372, 428, 427, 373), (373, 427, 507, 497), (343, 347, 374, 350), (350, 374, 375, 351), (351, 375, 376, 352), (352, 376, 492, 493), (347, 348, 377, 374), (374, 377, 378, 375), (375, 378, 379, 376), (376, 379, 491, 492), (348, 349, 380, 377), (377, 380, 381, 378), (378, 381, 382, 379), (379, 382, 490, 491), (349, 500, 501, 380), (380, 501, 502, 381), (381, 502, 503, 382), (382, 503, 513, 490), (343, 350, 383, 353), (353, 383, 384, 354), (354, 384, 385, 355), (355, 385, 452, 451), (350, 351, 386, 383), (383, 386, 387, 384), (384, 387, 388, 385), (385, 388, 453, 452), (351, 352, 389, 386), (386, 389, 390, 387), (387, 390, 391, 388), (388, 391, 454, 453), (352, 493, 494, 389), (389, 494, 495, 390), (390, 495, 496, 391), (391, 496, 509, 454)])
me_cube.polygons.foreach_set('use_smooth', [True] * 512)
me_cube.materials.append(mat_body)
me_cube.use_remesh_preserve_volume = False
me_cube.use_remesh_preserve_attributes = False
me_cube.use_mirror_vertex_groups = False
me_cube.update()

# ---- objects
ob_head = bpy.data.objects.new('Head', None)
ob_stem = bpy.data.objects.new('Stem', me_cube_010)
ob_leaf1 = bpy.data.objects.new('Leaf1', me_cube_001)
ob_leaf2 = bpy.data.objects.new('Leaf2', me_cube_006)
ob_leaf3 = bpy.data.objects.new('Leaf3', me_cube_007)
ob_leaf4 = bpy.data.objects.new('Leaf4', me_cube_008)
ob_leaf5 = bpy.data.objects.new('Leaf5', me_cube_009)
ob_tomato = bpy.data.objects.new('Tomato', None)
ob_body = bpy.data.objects.new('Body', me_cube)

# ---- transforms, parenting, visibility, modifiers, constraints
ob_head.location = (0.0, 0.0, 0.6328)
ob_head.empty_image_offset = (0.0, 0.0)
ob_head.lineart.crease_threshold = 0.0
ob_stem.parent = ob_head
ob_stem.matrix_parent_inverse = Matrix(((1.0, 0.0, 0.0, 0.0), (0.0, 1.0, 0.0, 0.0), (0.0, 0.0, 1.0, -0.6328), (0.0, 0.0, 0.0, 1.0)))
ob_stem.location = (0.0, 0.0, 0.6354)
ob_stem.rotation_euler = (0.0, 0.0, 4.677)
ob_stem.lineart.crease_threshold = 0.0
ob_leaf1.parent = ob_head
ob_leaf1.matrix_parent_inverse = Matrix(((1.0, 0.0, 0.0, 0.0), (0.0, 1.0, 0.0, 0.0), (0.0, 0.0, 1.0, -0.6328), (0.0, 0.0, 0.0, 1.0)))
ob_leaf1.location = (0.0, 0.0, 0.6354)
ob_leaf1.scale = (1.345, 1.345, 1.345)
ob_leaf1.lineart.crease_threshold = 0.0
_m = ob_leaf1.modifiers.new('Solidify', 'SOLIDIFY')
_m.thickness = 0.03
_m.use_even_offset = True
_m.nonmanifold_thickness_mode = 'FIXED'
_m.nonmanifold_merge_threshold = 0.0003
ob_leaf2.parent = ob_head
ob_leaf2.matrix_parent_inverse = Matrix(((1.0, 0.0, 0.0, 0.0), (0.0, 1.0, 0.0, 0.0), (0.0, 0.0, 1.0, -0.6328), (0.0, 0.0, 0.0, 1.0)))
ob_leaf2.location = (0.0, 0.0, 0.6354)
ob_leaf2.rotation_euler = (0.1159, 0.04436, 1.207)
ob_leaf2.scale = (1.338, 1.338, 1.338)
ob_leaf2.lineart.crease_threshold = 0.0
_m = ob_leaf2.modifiers.new('Solidify', 'SOLIDIFY')
_m.thickness = 0.03
_m.use_even_offset = True
_m.nonmanifold_thickness_mode = 'FIXED'
_m.nonmanifold_merge_threshold = 0.0003
ob_leaf3.parent = ob_head
ob_leaf3.matrix_parent_inverse = Matrix(((1.0, 0.0, 0.0, 0.0), (0.0, 1.0, 0.0, 0.0), (0.0, 0.0, 1.0, -0.6328), (0.0, 0.0, 0.0, 1.0)))
ob_leaf3.location = (0.0, 0.0, 0.6354)
ob_leaf3.rotation_euler = (0.0, -0.0, 2.462)
ob_leaf3.scale = (1.322, 1.322, 1.322)
ob_leaf3.lineart.crease_threshold = 0.0
_m = ob_leaf3.modifiers.new('Solidify', 'SOLIDIFY')
_m.thickness = 0.03
_m.use_even_offset = True
_m.nonmanifold_thickness_mode = 'FIXED'
_m.nonmanifold_merge_threshold = 0.0003
ob_leaf4.parent = ob_head
ob_leaf4.matrix_parent_inverse = Matrix(((1.0, 0.0, 0.0, 0.0), (0.0, 1.0, 0.0, 0.0), (0.0, 0.0, 1.0, -0.6328), (0.0, 0.0, 0.0, 1.0)))
ob_leaf4.location = (0.0, 0.0, 0.6354)
ob_leaf4.rotation_euler = (0.0, -0.0, 3.543)
ob_leaf4.scale = (1.355, 1.355, 1.355)
ob_leaf4.lineart.crease_threshold = 0.0
_m = ob_leaf4.modifiers.new('Solidify', 'SOLIDIFY')
_m.thickness = 0.03
_m.use_even_offset = True
_m.nonmanifold_thickness_mode = 'FIXED'
_m.nonmanifold_merge_threshold = 0.0003
ob_leaf5.parent = ob_head
ob_leaf5.matrix_parent_inverse = Matrix(((1.0, 0.0, 0.0, 0.0), (0.0, 1.0, 0.0, 0.0), (0.0, 0.0, 1.0, -0.6328), (0.0, 0.0, 0.0, 1.0)))
ob_leaf5.location = (0.0, 0.0, 0.6354)
ob_leaf5.rotation_euler = (-0.036, -0.0628, 5.116)
ob_leaf5.scale = (1.314, 1.314, 1.314)
ob_leaf5.lineart.crease_threshold = 0.0
_m = ob_leaf5.modifiers.new('Solidify', 'SOLIDIFY')
_m.thickness = 0.03
_m.use_even_offset = True
_m.nonmanifold_thickness_mode = 'FIXED'
_m.nonmanifold_merge_threshold = 0.0003
ob_tomato.location = (0.0, 0.0, 0.0)
ob_tomato.empty_image_offset = (0.0, 0.0)
ob_tomato.lineart.crease_threshold = 0.0
ob_body.parent = ob_tomato
ob_body.location = (0.0, 0.0, 0.0)
ob_body.lineart.crease_threshold = 0.0

# ---- collection membership
col_collection_1.objects.link(ob_head)
col_collection_1.objects.link(ob_stem)
col_collection_1.objects.link(ob_leaf1)
col_collection_1.objects.link(ob_leaf2)
col_collection_1.objects.link(ob_leaf3)
col_collection_1.objects.link(ob_leaf4)
col_collection_1.objects.link(ob_leaf5)
col_collection_1.objects.link(ob_tomato)
col_collection_1.objects.link(ob_body)

# ---- scene / render settings (as saved in the file)
scene.frame_start = 1; scene.frame_end = 250; scene.frame_set(1)
scene.render.engine = 'BLENDER_EEVEE_NEXT'
scene.render.resolution_percentage = 50
scene.render.fps = 25
scene.render.dither_intensity = 0.0
scene.cycles.use_denoising = False
scene.cycles.samples = 128
scene.cycles.sampling_pattern = 'TABULATED_SOBOL'
scene.cycles.use_adaptive_sampling = False
scene.cycles.use_light_tree = False
scene.cycles.blur_glossy = 0.0
scene.cycles.sample_clamp_indirect = 0.0
scene.view_settings.view_transform = 'Standard'
bpy.context.view_layer.update()

# ---- added for rendering (the .blend has no active camera and no usable light): camera, sun
cam_auto = bpy.data.cameras.new('AutoCamera')
cam_auto.lens = 50.0
cam_auto.sensor_width = 36.0
cam_auto.clip_end = 1000.0
ob_auto_camera = bpy.data.objects.new('AutoCamera', cam_auto)
scene.collection.objects.link(ob_auto_camera)
ob_auto_camera.location = (3.1766, -3.81107, 2.63568)
ob_auto_camera.rotation_euler = (1.09748, -7.21219e-08, 0.694738)
scene.camera = ob_auto_camera
light_auto_sun = bpy.data.lights.new('AutoSun', 'SUN')
light_auto_sun.energy = 3.0
light_auto_sun.angle = 0.0523599
ob_auto_sun = bpy.data.objects.new('AutoSun', light_auto_sun)
scene.collection.objects.link(ob_auto_sun)
ob_auto_sun.rotation_euler = (0.872665, 0.174533, 0.523599)
bpy.context.view_layer.update()
